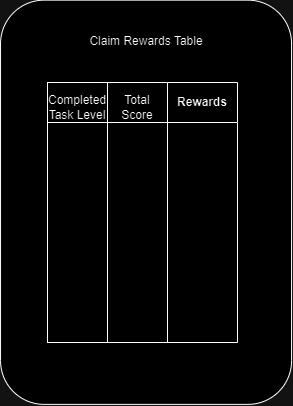

The diagram above was exported from draw.io. Its source (the exported page's mxGraphModel, read from the mxfile embedded in the PNG):
<mxGraphModel dx="1050" dy="522" grid="1" gridSize="10" guides="1" tooltips="1" connect="1" arrows="1" fold="1" page="1" pageScale="1" pageWidth="827" pageHeight="1169" math="0" shadow="0">
  <root>
    <mxCell id="0" />
    <mxCell id="1" parent="0" />
    <mxCell id="D8vPqd-HpSBVY7GUXS9E-104" value="" style="rounded=1;whiteSpace=wrap;html=1;rotation=90;" vertex="1" parent="1">
      <mxGeometry x="216.44" y="174.25" width="404.22" height="291.02" as="geometry" />
    </mxCell>
    <mxCell id="D8vPqd-HpSBVY7GUXS9E-105" value="" style="shape=internalStorage;whiteSpace=wrap;html=1;backgroundOutline=1;dx=60;dy=40;" vertex="1" parent="1">
      <mxGeometry x="320" y="200" width="120" height="260" as="geometry" />
    </mxCell>
    <mxCell id="D8vPqd-HpSBVY7GUXS9E-106" value="Rewards" style="swimlane;whiteSpace=wrap;html=1;startSize=40;" vertex="1" parent="1">
      <mxGeometry x="440" y="200" width="70" height="260" as="geometry" />
    </mxCell>
    <mxCell id="D8vPqd-HpSBVY7GUXS9E-107" value="Completed Task Level" style="text;html=1;align=center;verticalAlign=middle;whiteSpace=wrap;rounded=0;" vertex="1" parent="1">
      <mxGeometry x="320" y="210" width="60" height="30" as="geometry" />
    </mxCell>
    <mxCell id="D8vPqd-HpSBVY7GUXS9E-108" value="Total Score" style="text;html=1;align=center;verticalAlign=middle;whiteSpace=wrap;rounded=0;" vertex="1" parent="1">
      <mxGeometry x="380" y="210" width="60" height="30" as="geometry" />
    </mxCell>
    <mxCell id="D8vPqd-HpSBVY7GUXS9E-109" value="Claim Rewards Table" style="text;html=1;align=center;verticalAlign=middle;whiteSpace=wrap;rounded=0;" vertex="1" parent="1">
      <mxGeometry x="343.55" y="144.25" width="150" height="30" as="geometry" />
    </mxCell>
  </root>
</mxGraphModel>